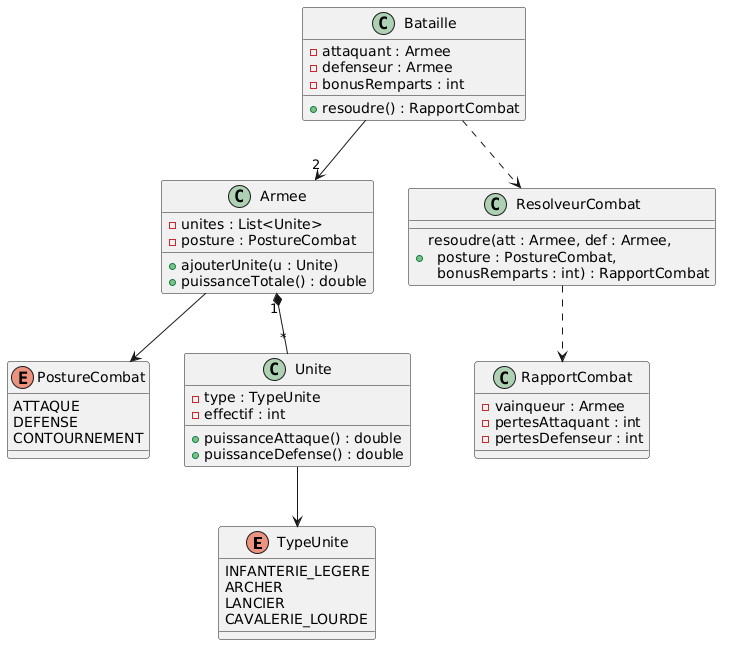

The diagram above was rendered by PlantUML. Its source (embedded in the PNG):
@startuml
enum TypeUnite {
  INFANTERIE_LEGERE
  ARCHER
  LANCIER
  CAVALERIE_LOURDE
}

enum PostureCombat {
  ATTAQUE
  DEFENSE
  CONTOURNEMENT
}

class Unite {
  - type : TypeUnite
  - effectif : int
  + puissanceAttaque() : double
  + puissanceDefense() : double
}

class Armee {
  - unites : List<Unite>
  - posture : PostureCombat
  + ajouterUnite(u : Unite)
  + puissanceTotale() : double
}

class Bataille {
  - attaquant : Armee
  - defenseur : Armee
  - bonusRemparts : int
  + resoudre() : RapportCombat
}

class ResolveurCombat {
  + resoudre(att : Armee, def : Armee,\n  posture : PostureCombat,\n  bonusRemparts : int) : RapportCombat
}

class RapportCombat {
  - vainqueur : Armee
  - pertesAttaquant : int
  - pertesDefenseur : int
}

Armee "1" *-- "*" Unite
Unite --> TypeUnite
Armee --> PostureCombat
Bataille --> "2" Armee
Bataille ..> ResolveurCombat
ResolveurCombat ..> RapportCombat
@enduml